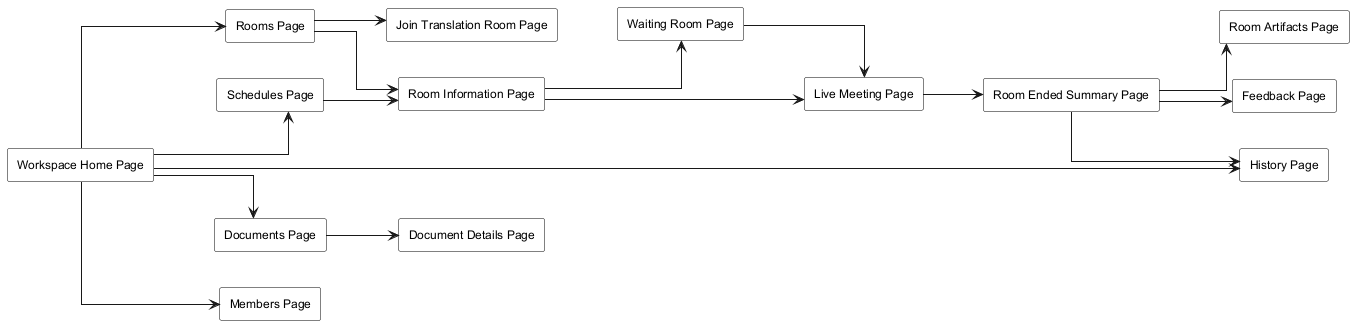

The diagram above was rendered by PlantUML. Its source (embedded in the PNG):
@startuml
skinparam monochrome true
skinparam shadowing false
skinparam linetype ortho
skinparam defaultFontName Arial
skinparam defaultFontSize 12
skinparam rectangle {
  BackgroundColor white
  BorderColor black
}
left to right direction

rectangle "Workspace Home Page" as WorkspaceHomePage
rectangle "Rooms Page" as RoomsPage
rectangle "Schedules Page" as SchedulesPage
rectangle "Join Translation Room Page" as JoinTranslationRoomPage
rectangle "Room Information Page" as RoomInformationPage
rectangle "Waiting Room Page" as WaitingRoomPage
rectangle "Live Meeting Page" as LiveMeetingPage
rectangle "Room Ended Summary Page" as RoomEndedSummaryPage
rectangle "Room Artifacts Page" as RoomArtifactsPage
rectangle "Feedback Page" as FeedbackPage
rectangle "History Page" as HistoryPage
rectangle "Documents Page" as DocumentsPage
rectangle "Document Details Page" as DocumentDetailsPage
rectangle "Members Page" as MembersPage

WorkspaceHomePage --> RoomsPage
WorkspaceHomePage --> SchedulesPage
WorkspaceHomePage --> HistoryPage
WorkspaceHomePage --> DocumentsPage
WorkspaceHomePage --> MembersPage

RoomsPage --> JoinTranslationRoomPage
RoomsPage --> RoomInformationPage
SchedulesPage --> RoomInformationPage

RoomInformationPage --> WaitingRoomPage
RoomInformationPage --> LiveMeetingPage
WaitingRoomPage --> LiveMeetingPage

LiveMeetingPage --> RoomEndedSummaryPage
RoomEndedSummaryPage --> RoomArtifactsPage
RoomEndedSummaryPage --> FeedbackPage
RoomEndedSummaryPage --> HistoryPage

DocumentsPage --> DocumentDetailsPage

@enduml